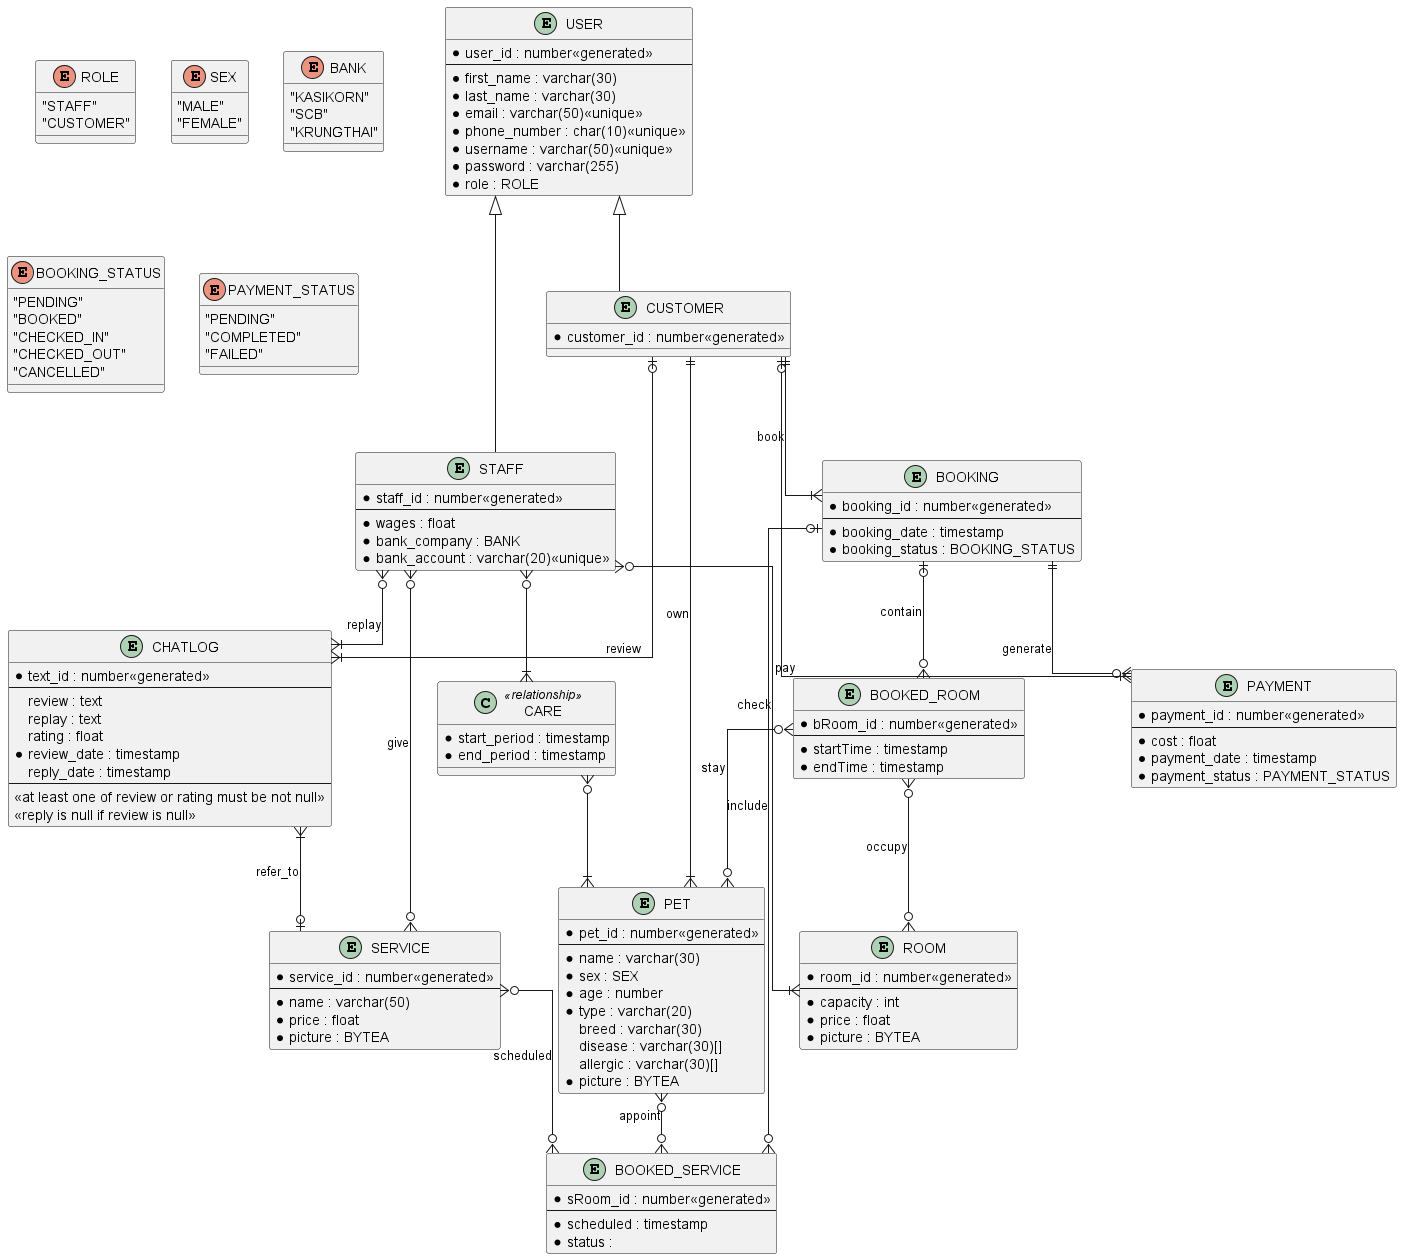

The diagram above was rendered by PlantUML. Its source (embedded in the PNG):
@startuml
skinparam linetype ortho
entity "USER" as user{
    *user_id : number<<generated>>
    --
    *first_name : varchar(30)
    *last_name : varchar(30)
    *email : varchar(50)<<unique>>
    *phone_number : char(10)<<unique>>
    *username : varchar(50)<<unique>>
    *password : varchar(255)
    *role : ROLE
}

entity "STAFF" as staff{
    *staff_id : number<<generated>>
    --
    *wages : float
    *bank_company : BANK
    *bank_account : varchar(20)<<unique>>
}

entity "CUSTOMER" as customer{
    *customer_id : number<<generated>>
}

entity "CHATLOG" as chatlog{
    *text_id : number<<generated>>
    --
    review : text
    replay : text
    rating : float
    *review_date : timestamp
    reply_date : timestamp
    --
     <<at least one of review or rating must be not null>>
     <<reply is null if review is null>>
}

entity "PET" as pet{
    *pet_id : number<<generated>>
    --
    *name : varchar(30)
    *sex : SEX
    *age : number
    *type : varchar(20)
    breed : varchar(30)
    disease : varchar(30)[]
    allergic : varchar(30)[]
    *picture : BYTEA
}

entity "ROOM" as room{
    *room_id : number<<generated>>
    --
    *capacity : int
    *price : float
    *picture : BYTEA
}

entity "BOOKED_ROOM" as stay{
    *bRoom_id : number<<generated>>
    --
    *startTime : timestamp
    *endTime : timestamp
}

entity "SERVICE" as service{
    *service_id : number<<generated>>
    --
    *name : varchar(50)
    *price : float
    *picture : BYTEA
}

entity "BOOKED_SERVICE" as queue{
    *sRoom_id : number<<generated>>
    --
    *scheduled : timestamp
    *status : 
}

entity "BOOKING" as booking{
    *booking_id : number<<generated>>
    --
    *booking_date : timestamp
    *booking_status : BOOKING_STATUS
}

entity "PAYMENT" as payment{
    *payment_id : number<<generated>>
    --
    *cost : float
    *payment_date : timestamp
    *payment_status : PAYMENT_STATUS
}

class CARE << relationship>> {
    *start_period : timestamp
    *end_period : timestamp
}

user <|-- customer
user <|-- staff

customer ||--|{ pet : "own"
staff }o--|{ room : "check"
customer|o--|{ chatlog : "review"
customer ||--|{ booking : "book"
chatlog }|--o| service : "refer_to"
service }o--o{staff : "give"
customer |o--|{payment : "pay"
booking |o--o{ queue : "include"
booking |o--o{ stay : "contain"
booking ||--o{ payment : "generate"
service }o--o{ queue : "scheduled"
pet }o--o{  queue : "appoint"
stay }o--o{ pet : "stay"
stay }o--o{ room : "occupy"
staff }o--|{ chatlog : "replay"


staff }o--|{ CARE
CARE }o--|{ pet

enum "ROLE"{
    "STAFF"
    "CUSTOMER"
}

enum "SEX"{
    "MALE"
    "FEMALE"
}

enum "BANK"{
    "KASIKORN"
    "SCB"
    "KRUNGTHAI"
}

enum "BOOKING_STATUS"{
    "PENDING"
    "BOOKED"
    "CHECKED_IN"
    "CHECKED_OUT"
    "CANCELLED"
}

enum "PAYMENT_STATUS"{
    "PENDING"
    "COMPLETED"
    "FAILED"
}
@enduml